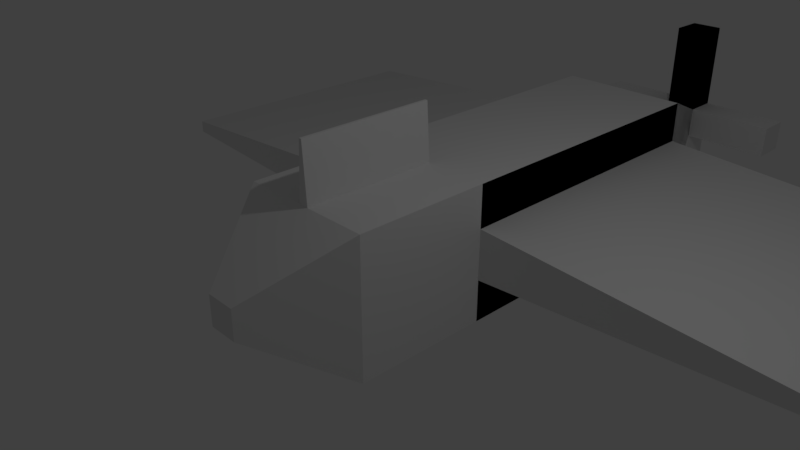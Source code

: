# Source: blockPlane.blend  (saved by Blender 2.79.0; exported with 4.5.12 LTS)
import bpy
from mathutils import Matrix  # noqa: F401  (used for matrix-valued properties, if any)

bpy.ops.wm.read_factory_settings(use_empty=True)
scene = bpy.context.scene
scene.name = 'Scene'

# ---- collections
col_collection_1 = bpy.data.collections.new('Collection 1'); scene.collection.children.link(col_collection_1)

# ---- materials (node trees are filled in below, after node groups)
mat_material = bpy.data.materials.new('Material')
mat_material.alpha_threshold = 0.0
mat_material.use_transparent_shadow = False
mat_material.roughness = 0.5
mat_material.line_color = (0.0, 0.0, 0.0, 1.0)

# ---- material node trees

# ---- world
world_world = bpy.data.worlds.new('World'); scene.world = world_world
world_world.color = (0.05088, 0.05088, 0.05088)
world_world.use_sun_shadow = False
world_world.sun_shadow_jitter_overblur = 0.0
world_world.cycles.sampling_method = 'MANUAL'

# ---- cameras
cam_camera = bpy.data.cameras.new('Camera')
cam_camera.clip_end = 100.0
cam_camera.lens = 35.0
cam_camera.sensor_width = 32.0
cam_camera.sensor_height = 18.0
cam_camera.ortho_scale = 7.314
cam_camera.dof.focus_distance = 0.0
cam_camera.dof.aperture_fstop = 128.0

# ---- lights
light_lamp = bpy.data.lights.new('Lamp', 'POINT')
light_lamp.transmission_factor = 0.0
light_lamp.cutoff_distance = 30.0
light_lamp.energy = 100.0
light_lamp.shadow_buffer_clip_start = 1.001
light_lamp.shadow_soft_size = 0.1
light_lamp.shadow_maximum_resolution = 0.006
light_lamp.use_absolute_resolution = True

# ---- meshes
me_cube = bpy.data.meshes.new('Cube')
me_cube.from_pydata([(1.0, 1.0, -1.0), (1.0, -1.0, -1.0), (-1.0, -1.0, -1.0), (-1.0, 1.0, -1.0), (1.0, 1.0, 1.0), (1.0, -1.0, 1.0), (-1.0, -1.0, 1.0), (-1.0, 1.0, 1.0), (1.0, 1.0, -1.0), (-1.0, 1.0, -1.0), (1.0, 1.0, 1.0), (-1.0, 1.0, 1.0), (1.0, 1.0, -1.0), (-1.0, 1.0, -1.0), (1.0, 1.0, 1.0), (-1.0, 1.0, 1.0), (1.0, 1.0, 1.0), (1.0, 1.0, -1.0), (-1.0, 1.0, -1.0), (-1.0, 1.0, 1.0), (1.0, 5.509, -1.0), (1.0, 5.509, 1.0), (-1.0, 5.509, -1.0), (-1.0, 5.509, 1.0), (0.2459, 7.469, -0.2459), (0.2459, 7.469, 0.2459), (-0.2459, 7.469, -0.2459), (-0.2459, 7.469, 0.2459), (0.2459, 7.99, -0.2459), (0.2459, 7.99, 0.2459), (-0.2459, 7.99, -0.2459), (-0.2459, 7.99, 0.2459), (0.2459, 7.469, 1.618), (-0.2459, 7.469, 1.618), (0.2459, 7.99, 1.618), (-0.2459, 7.99, 1.618), (1.0, 1.0, -1.0), (-1.0, 1.0, -1.0), (1.0, 1.0, 1.0), (-1.0, 1.0, 1.0), (-1.0, 1.0, -0.3712), (-1.0, 1.0, 0.3744), (1.0, 5.509, -1.0), (1.0, 5.509, 1.0), (-1.0, 5.509, -0.3712), (-1.0, 5.509, 0.3744), (0.2459, 7.469, -0.2459), (0.2459, 7.469, 0.2459), (-0.2459, 7.469, -0.2459), (-0.2459, 7.469, 0.2459), (0.2459, 7.99, -0.2459), (0.2459, 7.99, 0.2459), (-0.2459, 7.99, -0.2459), (-0.2459, 7.99, 0.2459), (0.2459, 7.469, 1.618), (-0.2459, 7.469, 1.618), (0.2459, 7.99, 1.618), (-0.2459, 7.99, 1.618), (-0.2461, 7.469, 0.2459), (-0.2461, 7.469, -0.246), (-0.2461, 7.99, 0.2459), (-0.2461, 7.99, -0.246), (-1.618, 7.469, 0.246), (-1.618, 7.469, -0.2459), (-1.618, 7.99, 0.246), (-1.618, 7.99, -0.2459), (0.2463, 7.469, -0.2459), (0.2463, 7.469, 0.246), (0.2463, 7.99, -0.2459), (0.2463, 7.99, 0.246), (1.618, 7.469, -0.246), (1.618, 7.469, 0.2459), (1.618, 7.99, -0.246), (1.618, 7.99, 0.2459), (-0.2458, 7.469, -0.2445), (0.246, 7.469, -0.2446), (-0.2458, 7.99, -0.2445), (0.246, 7.99, -0.2446), (-0.246, 7.469, -1.616), (0.2458, 7.469, -1.616), (-0.246, 7.99, -1.616), (0.2458, 7.99, -1.616), (-0.01029, 8.258, 0.01029), (-0.01029, 8.258, -0.01029), (0.0103, 8.258, 0.01029), (0.0103, 8.258, -0.01029), (-5.579, 1.0, 0.09548), (-5.579, 1.0, -0.09228), (-5.579, 5.509, 0.09548), (-5.579, 5.509, -0.09228), (0.997, 5.508, -0.3712), (0.997, 5.508, 0.3744), (0.9972, 0.9999, -0.3712), (0.9972, 0.9999, 0.3744), (5.576, 5.509, 0.09548), (5.576, 5.509, -0.09228), (5.576, 1.0, 0.09548), (5.576, 1.0, -0.09228), (0.0207, 1.0, 1.84), (0.0207, -1.0, 1.84), (-0.0207, 1.0, 1.84), (-0.0207, -1.0, 1.84), (0.07327, 1.0, 0.9946), (0.07327, -1.0, 0.9946), (-0.07327, 1.0, 0.9946), (-0.07327, -1.0, 0.9946), (0.2208, -2.227, -0.2208), (-0.2208, -2.227, -0.2208), (0.2208, -2.227, 0.2208), (-0.2208, -2.227, 0.2208)], [], [(0, 1, 2, 3), (4, 16, 19, 7, 6, 5), (0, 4, 5, 1), (2, 1, 106, 107), (2, 6, 7, 3), (4, 0, 8, 10), (11, 10, 14, 15), (7, 4, 10, 11), (3, 7, 11, 9), (0, 3, 9, 8), (23, 21, 25, 27), (10, 8, 12, 14), (9, 11, 15, 13), (8, 9, 13, 12), (18, 19, 23, 22), (12, 17, 16, 14), (13, 18, 17, 12), (15, 19, 18, 13), (14, 16, 19, 15), (16, 17, 20, 21), (19, 16, 21, 23), (17, 18, 22, 20), (26, 27, 31, 30), (20, 22, 26, 24), (22, 23, 27, 26), (21, 20, 24, 25), (29, 28, 30, 31), (25, 24, 28, 29), (25, 29, 34, 32), (24, 26, 30, 28), (33, 32, 34, 35), (29, 31, 35, 34), (27, 25, 32, 33), (31, 27, 33, 35), (41, 45, 88, 86), (39, 41, 40, 37), (38, 36, 42, 43), (48, 49, 53, 52), (43, 42, 46, 47), (53, 51, 83, 85), (47, 46, 50, 51), (47, 51, 56, 54), (46, 48, 52, 50), (55, 54, 56, 57), (51, 53, 57, 56), (49, 47, 54, 55), (53, 49, 55, 57), (58, 60, 64, 62), (63, 62, 64, 65), (60, 61, 65, 64), (59, 58, 62, 63), (61, 59, 63, 65), (66, 68, 72, 70), (71, 70, 72, 73), (68, 69, 73, 72), (67, 66, 70, 71), (69, 67, 71, 73), (74, 76, 80, 78), (79, 78, 80, 81), (76, 77, 81, 80), (75, 74, 78, 79), (77, 75, 79, 81), (83, 82, 84, 85), (50, 52, 84, 82), (52, 53, 85, 84), (51, 50, 82, 83), (87, 86, 88, 89), (45, 44, 89, 88), (40, 41, 86, 87), (44, 40, 87, 89), (91, 93, 96, 94), (95, 94, 96, 97), (93, 92, 97, 96), (90, 91, 94, 95), (92, 90, 95, 97), (98, 99, 101, 100), (100, 101, 105, 104), (102, 104, 105, 103), (98, 100, 104, 102), (101, 99, 103, 105), (99, 98, 102, 103), (106, 108, 109, 107), (5, 6, 109, 108), (6, 2, 107, 109), (1, 5, 108, 106)])
me_cube.materials.append(mat_material)
me_cube.use_remesh_preserve_volume = False
me_cube.use_remesh_preserve_attributes = False
me_cube.use_mirror_vertex_groups = False
me_cube.update()

# ---- objects
ob_cube = bpy.data.objects.new('Cube', me_cube)
ob_lamp = bpy.data.objects.new('Lamp', light_lamp)
ob_camera = bpy.data.objects.new('Camera', cam_camera)

# ---- transforms, parenting, visibility, modifiers, constraints
ob_cube.location = (0.0, 0.0, 0.0)
ob_cube.lock_rotations_4d = False
ob_cube.empty_display_type = 'ARROWS'
ob_cube.lineart.crease_threshold = 0.0
ob_lamp.location = (4.076, 1.005, 5.904)
ob_lamp.rotation_euler = (0.6503, 0.05522, 1.866)
ob_lamp.lock_rotations_4d = False
ob_lamp.empty_display_type = 'ARROWS'
ob_lamp.color = (0.0, 0.0, 0.0, 0.0)
ob_lamp.lineart.crease_threshold = 0.0
ob_camera.location = (7.481, -6.508, 5.344)
ob_camera.rotation_euler = (1.109, 0.0, 0.8149)
ob_camera.lock_rotations_4d = False
ob_camera.empty_display_type = 'ARROWS'
ob_camera.color = (0.0, 0.0, 0.0, 0.0)
ob_camera.display_type = 'WIRE'
ob_camera.lineart.crease_threshold = 0.0

# ---- collection membership
col_collection_1.objects.link(ob_cube)
col_collection_1.objects.link(ob_lamp)
col_collection_1.objects.link(ob_camera)

# ---- scene / render settings (as saved in the file)
scene.camera = ob_camera
scene.frame_start = 1; scene.frame_end = 250; scene.frame_set(1)
scene.render.engine = 'BLENDER_EEVEE_NEXT'
scene.render.resolution_percentage = 50
scene.render.dither_intensity = 0.0
scene.cycles.use_denoising = False
scene.cycles.samples = 128
scene.cycles.sampling_pattern = 'TABULATED_SOBOL'
scene.cycles.use_adaptive_sampling = False
scene.cycles.use_light_tree = False
scene.cycles.blur_glossy = 0.0
scene.cycles.sample_clamp_indirect = 0.0
scene.view_settings.view_transform = 'Standard'
bpy.context.view_layer.update()
